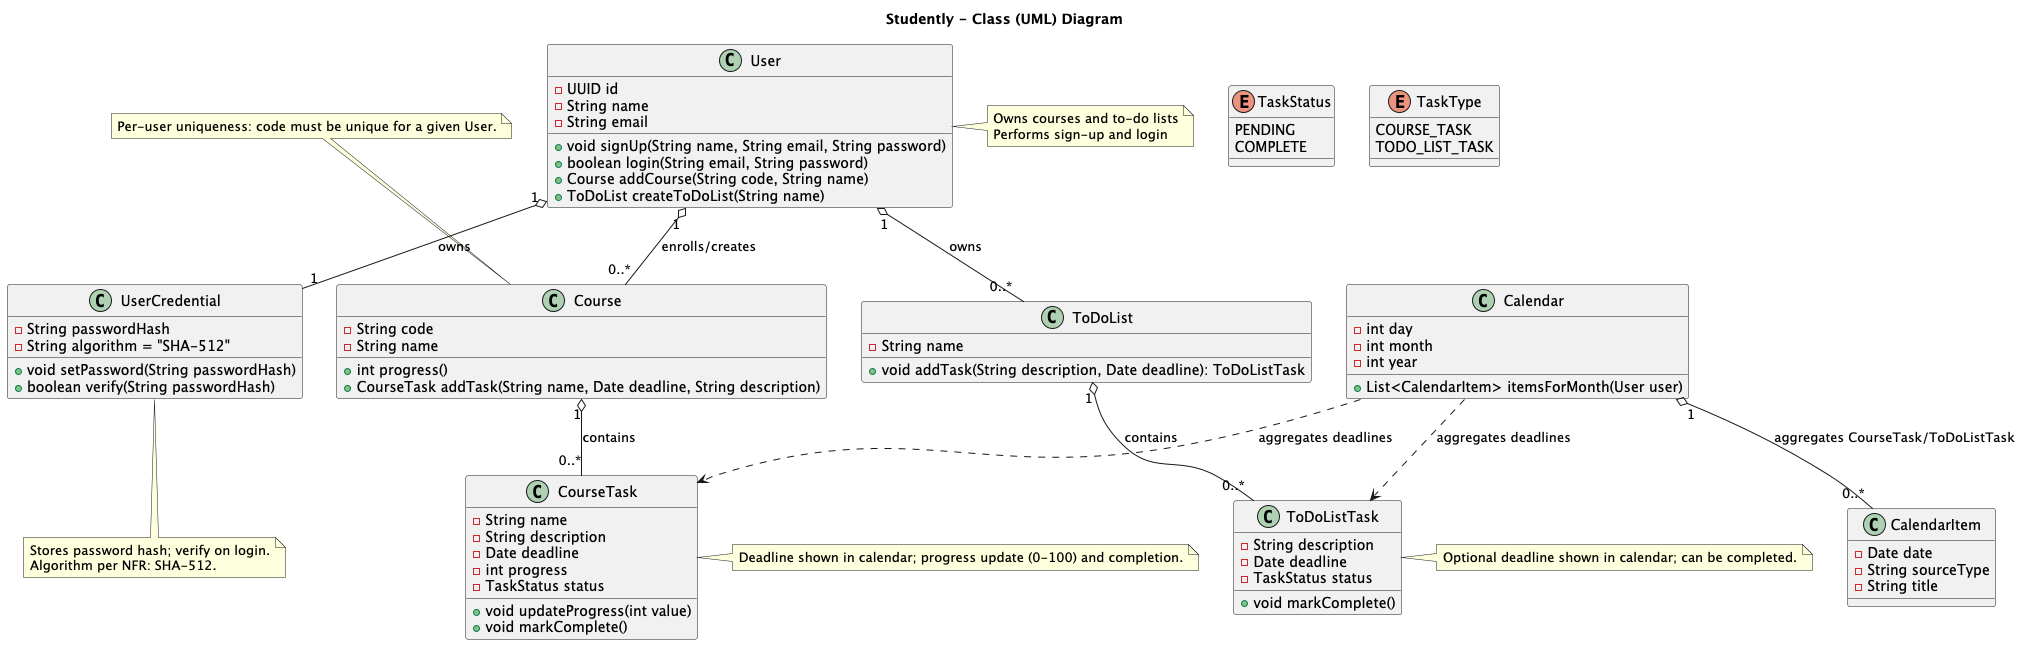

The diagram above was rendered by PlantUML. Its source (embedded in the PNG):
@startuml

title Studently - Class (UML) Diagram

class User {
    - UUID id
    - String name
    - String email

    + void signUp(String name, String email, String password)
    + boolean login(String email, String password)
    + Course addCourse(String code, String name)
    + ToDoList createToDoList(String name)
}

note right of User
    Owns courses and to-do lists
    Performs sign-up and login
end note

class UserCredential {
    - String passwordHash
    - String algorithm = "SHA-512"

    + void setPassword(String passwordHash)
    + boolean verify(String passwordHash)
}

note bottom of UserCredential
    Stores password hash; verify on login.
    Algorithm per NFR: SHA-512.
end note

User "1" o-- "1" UserCredential : owns

class Course {
    - String code
    - String name

    + int progress()
    + CourseTask addTask(String name, Date deadline, String description)
}

note top of Course
    Per-user uniqueness: code must be unique for a given User.
end note

User "1" o-- "0..*" Course : enrolls/creates

class CourseTask {
    - String name
    - String description
    - Date deadline
    - int progress
    - TaskStatus status

    + void updateProgress(int value)
    + void markComplete()
}

note right of CourseTask
    Deadline shown in calendar; progress update (0-100) and completion.
end note

Course "1" o-- "0..*" CourseTask : contains

enum TaskStatus {
    PENDING
    COMPLETE
}

class ToDoList {
    - String name

    + void addTask(String description, Date deadline): ToDoListTask
}

User "1" o-- "0..*" ToDoList : owns

class ToDoListTask {
    - String description
    - Date deadline
    - TaskStatus status

    + void markComplete()
}

note right of ToDoListTask
    Optional deadline shown in calendar; can be completed.
end note

ToDoList "1" o-- "0..*" ToDoListTask : contains

class Calendar {
    - int day
    - int month
    - int year

    + List<CalendarItem> itemsForMonth(User user)
}

Calendar ..> CourseTask : aggregates deadlines
Calendar ..> ToDoListTask : aggregates deadlines

class CalendarItem {
    - Date date
    - String sourceType
    - String title
}

enum TaskType {
    COURSE_TASK
    TODO_LIST_TASK
}

Calendar "1" o-- "0..*" CalendarItem : aggregates CourseTask/ToDoListTask

@enduml